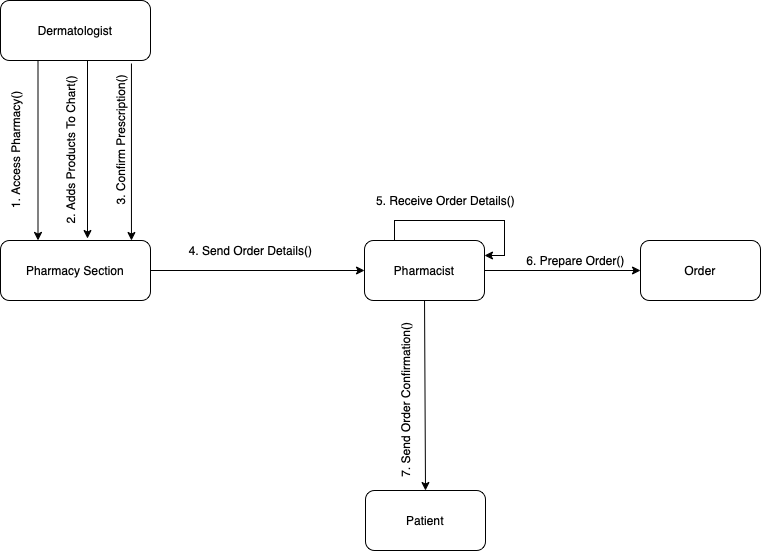

The diagram above was exported from draw.io. Its source (the exported page's mxGraphModel, read from the mxfile embedded in the PNG):
<mxGraphModel dx="946" dy="645" grid="1" gridSize="10" guides="1" tooltips="1" connect="1" arrows="1" fold="1" page="1" pageScale="1" pageWidth="827" pageHeight="1169" math="0" shadow="0">
  <root>
    <mxCell id="0" />
    <mxCell id="1" parent="0" />
    <mxCell id="Ii4wFNWCIb2R-_TBqW_2-6" style="edgeStyle=orthogonalEdgeStyle;rounded=0;orthogonalLoop=1;jettySize=auto;html=1;exitX=0.25;exitY=1;exitDx=0;exitDy=0;entryX=0.25;entryY=0;entryDx=0;entryDy=0;" edge="1" parent="1" source="Ii4wFNWCIb2R-_TBqW_2-1" target="Ii4wFNWCIb2R-_TBqW_2-2">
      <mxGeometry relative="1" as="geometry" />
    </mxCell>
    <mxCell id="Ii4wFNWCIb2R-_TBqW_2-7" style="rounded=0;orthogonalLoop=1;jettySize=auto;html=1;entryX=0.58;entryY=-0.033;entryDx=0;entryDy=0;entryPerimeter=0;" edge="1" parent="1" target="Ii4wFNWCIb2R-_TBqW_2-2">
      <mxGeometry relative="1" as="geometry">
        <mxPoint x="137" y="110" as="sourcePoint" />
      </mxGeometry>
    </mxCell>
    <mxCell id="Ii4wFNWCIb2R-_TBqW_2-8" style="edgeStyle=none;rounded=0;orthogonalLoop=1;jettySize=auto;html=1;entryX=0.873;entryY=0;entryDx=0;entryDy=0;entryPerimeter=0;exitX=0.873;exitY=1.05;exitDx=0;exitDy=0;exitPerimeter=0;" edge="1" parent="1" source="Ii4wFNWCIb2R-_TBqW_2-1" target="Ii4wFNWCIb2R-_TBqW_2-2">
      <mxGeometry relative="1" as="geometry">
        <mxPoint x="180" y="110" as="sourcePoint" />
      </mxGeometry>
    </mxCell>
    <mxCell id="Ii4wFNWCIb2R-_TBqW_2-1" value="Dermatologist" style="rounded=1;whiteSpace=wrap;html=1;" vertex="1" parent="1">
      <mxGeometry x="50" y="50" width="150" height="60" as="geometry" />
    </mxCell>
    <mxCell id="Ii4wFNWCIb2R-_TBqW_2-12" style="edgeStyle=none;rounded=0;orthogonalLoop=1;jettySize=auto;html=1;exitX=1;exitY=0.5;exitDx=0;exitDy=0;" edge="1" parent="1" source="Ii4wFNWCIb2R-_TBqW_2-2" target="Ii4wFNWCIb2R-_TBqW_2-4">
      <mxGeometry relative="1" as="geometry" />
    </mxCell>
    <mxCell id="Ii4wFNWCIb2R-_TBqW_2-2" value="Pharmacy Section" style="rounded=1;whiteSpace=wrap;html=1;" vertex="1" parent="1">
      <mxGeometry x="50" y="290" width="150" height="60" as="geometry" />
    </mxCell>
    <mxCell id="Ii4wFNWCIb2R-_TBqW_2-3" value="Order" style="rounded=1;whiteSpace=wrap;html=1;" vertex="1" parent="1">
      <mxGeometry x="690" y="290" width="120" height="60" as="geometry" />
    </mxCell>
    <mxCell id="Ii4wFNWCIb2R-_TBqW_2-16" style="rounded=0;orthogonalLoop=1;jettySize=auto;html=1;exitX=1;exitY=0.5;exitDx=0;exitDy=0;" edge="1" parent="1" source="Ii4wFNWCIb2R-_TBqW_2-4" target="Ii4wFNWCIb2R-_TBqW_2-3">
      <mxGeometry relative="1" as="geometry" />
    </mxCell>
    <mxCell id="Ii4wFNWCIb2R-_TBqW_2-19" style="edgeStyle=none;rounded=0;orthogonalLoop=1;jettySize=auto;html=1;exitX=0.5;exitY=1;exitDx=0;exitDy=0;entryX=0.5;entryY=0;entryDx=0;entryDy=0;" edge="1" parent="1" source="Ii4wFNWCIb2R-_TBqW_2-4" target="Ii4wFNWCIb2R-_TBqW_2-5">
      <mxGeometry relative="1" as="geometry" />
    </mxCell>
    <mxCell id="Ii4wFNWCIb2R-_TBqW_2-4" value="Pharmacist" style="rounded=1;whiteSpace=wrap;html=1;" vertex="1" parent="1">
      <mxGeometry x="414" y="290" width="120" height="60" as="geometry" />
    </mxCell>
    <mxCell id="Ii4wFNWCIb2R-_TBqW_2-5" value="Patient" style="rounded=1;whiteSpace=wrap;html=1;" vertex="1" parent="1">
      <mxGeometry x="415" y="540" width="120" height="60" as="geometry" />
    </mxCell>
    <mxCell id="Ii4wFNWCIb2R-_TBqW_2-9" value="1. Access Pharmacy()" style="text;html=1;align=center;verticalAlign=middle;resizable=0;points=[];autosize=1;strokeColor=none;fillColor=none;rotation=270;" vertex="1" parent="1">
      <mxGeometry y="190" width="130" height="20" as="geometry" />
    </mxCell>
    <mxCell id="Ii4wFNWCIb2R-_TBqW_2-10" value="2. Adds Products To Chart()" style="text;html=1;align=center;verticalAlign=middle;resizable=0;points=[];autosize=1;strokeColor=none;fillColor=none;rotation=270;" vertex="1" parent="1">
      <mxGeometry x="40" y="190" width="160" height="20" as="geometry" />
    </mxCell>
    <mxCell id="Ii4wFNWCIb2R-_TBqW_2-11" value="3. Confirm Prescription()" style="text;html=1;align=center;verticalAlign=middle;resizable=0;points=[];autosize=1;strokeColor=none;fillColor=none;rotation=270;" vertex="1" parent="1">
      <mxGeometry x="95" y="180" width="150" height="20" as="geometry" />
    </mxCell>
    <mxCell id="Ii4wFNWCIb2R-_TBqW_2-13" value="4. Send Order Details()" style="text;html=1;align=center;verticalAlign=middle;resizable=0;points=[];autosize=1;strokeColor=none;fillColor=none;" vertex="1" parent="1">
      <mxGeometry x="230" y="290" width="140" height="20" as="geometry" />
    </mxCell>
    <mxCell id="Ii4wFNWCIb2R-_TBqW_2-14" style="edgeStyle=orthogonalEdgeStyle;rounded=0;orthogonalLoop=1;jettySize=auto;html=1;exitX=0.25;exitY=0;exitDx=0;exitDy=0;entryX=1;entryY=0.25;entryDx=0;entryDy=0;" edge="1" parent="1" source="Ii4wFNWCIb2R-_TBqW_2-4" target="Ii4wFNWCIb2R-_TBqW_2-4">
      <mxGeometry relative="1" as="geometry" />
    </mxCell>
    <mxCell id="Ii4wFNWCIb2R-_TBqW_2-15" value="5. Receive Order Details()" style="text;html=1;align=center;verticalAlign=middle;resizable=0;points=[];autosize=1;strokeColor=none;fillColor=none;" vertex="1" parent="1">
      <mxGeometry x="420" y="240" width="150" height="20" as="geometry" />
    </mxCell>
    <mxCell id="Ii4wFNWCIb2R-_TBqW_2-17" value="6. Prepare Order()" style="text;html=1;align=center;verticalAlign=middle;resizable=0;points=[];autosize=1;strokeColor=none;fillColor=none;" vertex="1" parent="1">
      <mxGeometry x="570" y="300" width="110" height="20" as="geometry" />
    </mxCell>
    <mxCell id="Ii4wFNWCIb2R-_TBqW_2-20" value="7. Send Order Confirmation()" style="text;html=1;align=center;verticalAlign=middle;resizable=0;points=[];autosize=1;strokeColor=none;fillColor=none;rotation=270;" vertex="1" parent="1">
      <mxGeometry x="370" y="440" width="170" height="20" as="geometry" />
    </mxCell>
  </root>
</mxGraphModel>